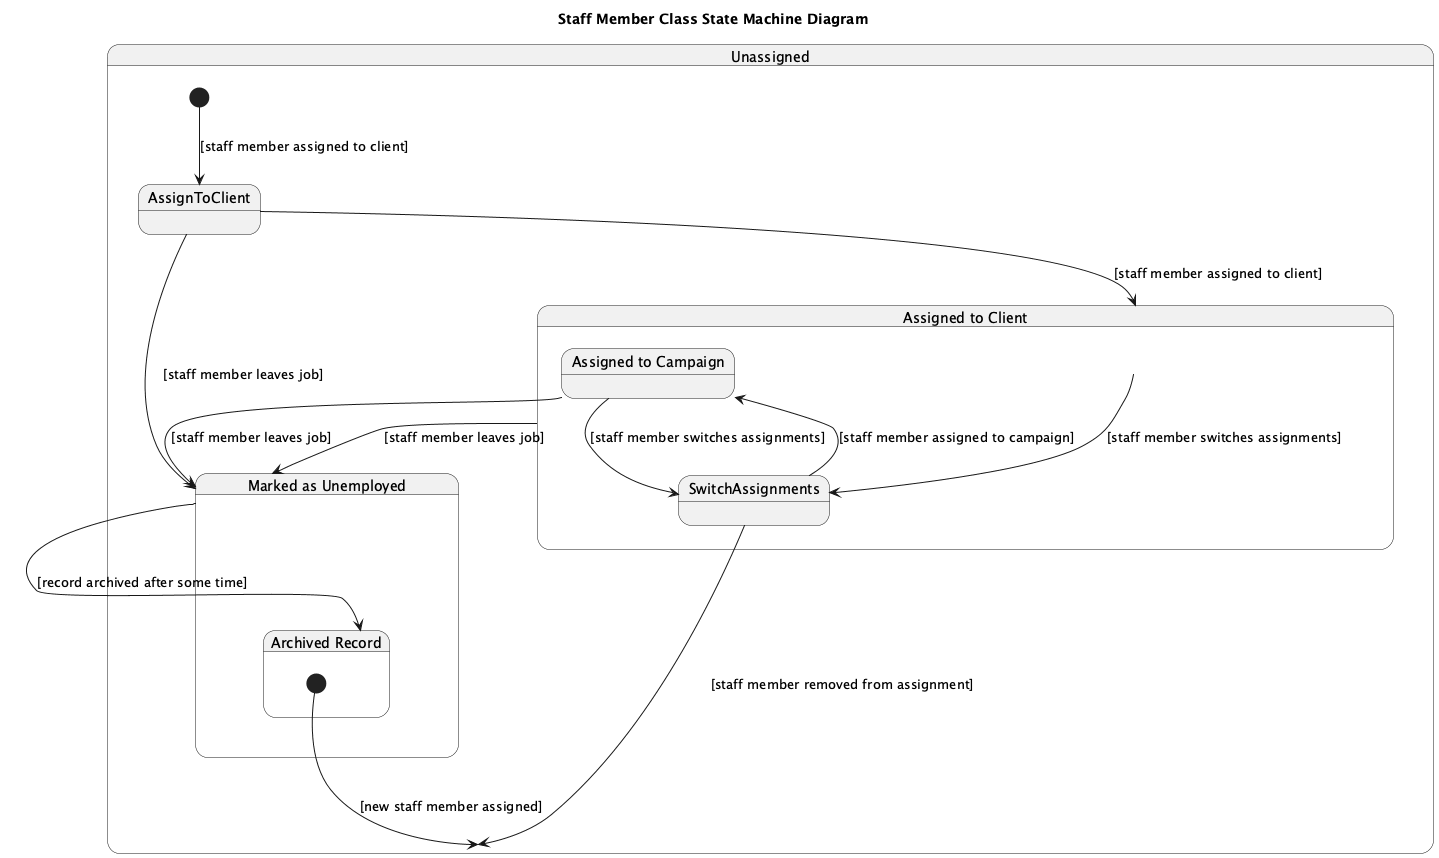

The diagram above was rendered by PlantUML. Its source (embedded in the PNG):
@startuml
title Staff Member Class State Machine Diagram

state "Unassigned" as Unassigned {
  [*] --> AssignToClient : [staff member assigned to client]
  AssignToClient --> AssignedToClient : [staff member assigned to client]

  state "Assigned to Client" as AssignedToClient {
    AssignedToClient --> SwitchAssignments : [staff member switches assignments]
    SwitchAssignments --> Unassigned : [staff member removed from assignment]
    SwitchAssignments --> AssignedToCampaign : [staff member assigned to campaign]

    state "Assigned to Campaign" as AssignedToCampaign
    AssignedToCampaign --> SwitchAssignments : [staff member switches assignments]
  }

  state "Marked as Unemployed" as MarkedAsUnemployed {
    AssignToClient --> MarkedAsUnemployed : [staff member leaves job]
    AssignedToClient --> MarkedAsUnemployed : [staff member leaves job]
    AssignedToCampaign --> MarkedAsUnemployed : [staff member leaves job]

    state "Archived Record" as ArchivedRecord
    MarkedAsUnemployed --> ArchivedRecord : [record archived after some time]
  }
}

state "Archived Record" as ArchivedRecord {
  [*] --> Unassigned : [new staff member assigned]
}

@enduml